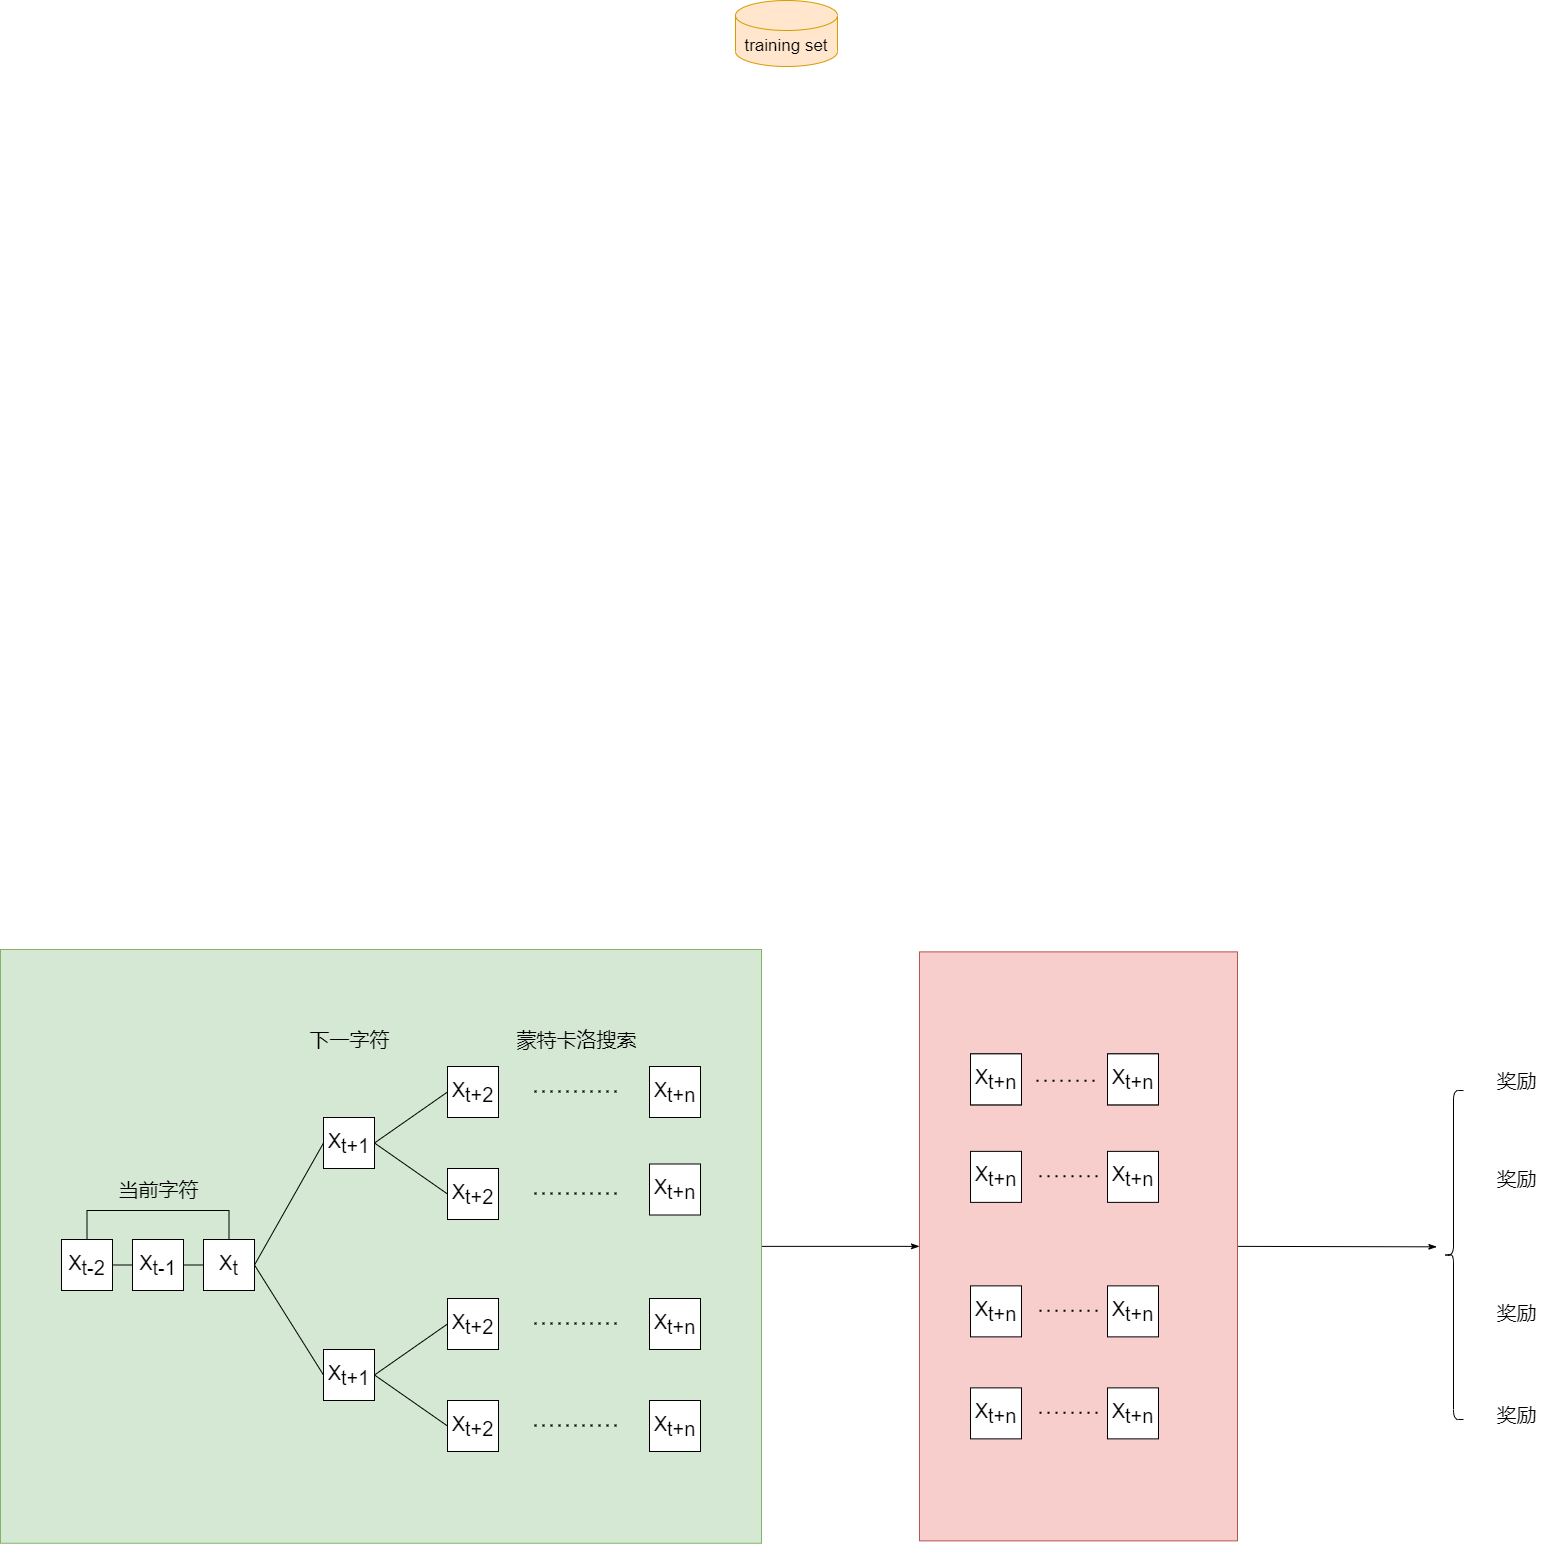

The diagram above was exported from draw.io. Its source (the exported page's mxGraphModel, read from the mxfile embedded in the PNG):
<mxGraphModel dx="2130" dy="1312" grid="0" gridSize="10" guides="1" tooltips="1" connect="1" arrows="1" fold="1" page="0" pageScale="1" pageWidth="1169" pageHeight="827" math="0" shadow="0">
  <root>
    <mxCell id="0" />
    <mxCell id="1" parent="0" />
    <mxCell id="9eKWqpQOJqfWMVAcnPYL-83" style="edgeStyle=none;rounded=0;orthogonalLoop=1;jettySize=auto;html=1;exitX=1;exitY=0.5;exitDx=0;exitDy=0;fontSize=20;endArrow=classicThin;endFill=1;" edge="1" parent="1" source="9eKWqpQOJqfWMVAcnPYL-4">
      <mxGeometry relative="1" as="geometry">
        <mxPoint x="1379.3333943684897" y="1071.3333333333335" as="targetPoint" />
      </mxGeometry>
    </mxCell>
    <mxCell id="9eKWqpQOJqfWMVAcnPYL-4" value="" style="rounded=0;whiteSpace=wrap;html=1;fillColor=#f8cecc;strokeColor=#b85450;fontSize=17;" vertex="1" parent="1">
      <mxGeometry x="862" y="776.37" width="318" height="589" as="geometry" />
    </mxCell>
    <mxCell id="9eKWqpQOJqfWMVAcnPYL-82" style="edgeStyle=none;rounded=0;orthogonalLoop=1;jettySize=auto;html=1;exitX=1;exitY=0.5;exitDx=0;exitDy=0;entryX=0;entryY=0.5;entryDx=0;entryDy=0;fontSize=20;endArrow=classicThin;endFill=1;" edge="1" parent="1" source="9eKWqpQOJqfWMVAcnPYL-2" target="9eKWqpQOJqfWMVAcnPYL-4">
      <mxGeometry relative="1" as="geometry" />
    </mxCell>
    <mxCell id="9eKWqpQOJqfWMVAcnPYL-2" value="" style="rounded=0;whiteSpace=wrap;html=1;fillColor=#d5e8d4;strokeColor=#82b366;fontSize=17;" vertex="1" parent="1">
      <mxGeometry x="-57" y="774" width="761" height="593.75" as="geometry" />
    </mxCell>
    <mxCell id="9eKWqpQOJqfWMVAcnPYL-6" value="training set" style="shape=cylinder3;whiteSpace=wrap;html=1;boundedLbl=1;backgroundOutline=1;size=15;fillColor=#ffe6cc;strokeColor=#d79b00;fontSize=17;" vertex="1" parent="1">
      <mxGeometry x="678" y="-175" width="102" height="66" as="geometry" />
    </mxCell>
    <mxCell id="9eKWqpQOJqfWMVAcnPYL-29" style="edgeStyle=orthogonalEdgeStyle;rounded=0;orthogonalLoop=1;jettySize=auto;html=1;exitX=1;exitY=0.5;exitDx=0;exitDy=0;entryX=0;entryY=0.5;entryDx=0;entryDy=0;fontSize=20;endArrow=none;endFill=0;" edge="1" parent="1" source="9eKWqpQOJqfWMVAcnPYL-25" target="9eKWqpQOJqfWMVAcnPYL-26">
      <mxGeometry relative="1" as="geometry" />
    </mxCell>
    <mxCell id="9eKWqpQOJqfWMVAcnPYL-31" style="edgeStyle=orthogonalEdgeStyle;rounded=0;orthogonalLoop=1;jettySize=auto;html=1;exitX=0.5;exitY=0;exitDx=0;exitDy=0;entryX=0.5;entryY=0;entryDx=0;entryDy=0;fontSize=20;endArrow=none;endFill=0;" edge="1" parent="1" source="9eKWqpQOJqfWMVAcnPYL-25" target="9eKWqpQOJqfWMVAcnPYL-27">
      <mxGeometry relative="1" as="geometry">
        <Array as="points">
          <mxPoint x="29" y="1035" />
          <mxPoint x="171" y="1035" />
        </Array>
      </mxGeometry>
    </mxCell>
    <mxCell id="9eKWqpQOJqfWMVAcnPYL-25" value="&lt;span style=&quot;font-size: 20px;&quot;&gt;X&lt;/span&gt;&lt;sub style=&quot;font-size: 20px;&quot;&gt;t-2&lt;/sub&gt;" style="rounded=0;whiteSpace=wrap;html=1;fontSize=20;" vertex="1" parent="1">
      <mxGeometry x="4" y="1064" width="51" height="51" as="geometry" />
    </mxCell>
    <mxCell id="9eKWqpQOJqfWMVAcnPYL-30" style="edgeStyle=orthogonalEdgeStyle;rounded=0;orthogonalLoop=1;jettySize=auto;html=1;exitX=1;exitY=0.5;exitDx=0;exitDy=0;entryX=0;entryY=0.5;entryDx=0;entryDy=0;fontSize=20;endArrow=none;endFill=0;" edge="1" parent="1" source="9eKWqpQOJqfWMVAcnPYL-26" target="9eKWqpQOJqfWMVAcnPYL-27">
      <mxGeometry relative="1" as="geometry" />
    </mxCell>
    <mxCell id="9eKWqpQOJqfWMVAcnPYL-26" value="&lt;span style=&quot;font-size: 20px;&quot;&gt;X&lt;/span&gt;&lt;sub style=&quot;font-size: 20px;&quot;&gt;t-1&lt;/sub&gt;" style="rounded=0;whiteSpace=wrap;html=1;fontSize=20;" vertex="1" parent="1">
      <mxGeometry x="75" y="1064" width="51" height="51" as="geometry" />
    </mxCell>
    <mxCell id="9eKWqpQOJqfWMVAcnPYL-35" style="rounded=0;orthogonalLoop=1;jettySize=auto;html=1;exitX=1;exitY=0.5;exitDx=0;exitDy=0;entryX=0;entryY=0.5;entryDx=0;entryDy=0;fontSize=20;endArrow=none;endFill=0;" edge="1" parent="1" source="9eKWqpQOJqfWMVAcnPYL-27" target="9eKWqpQOJqfWMVAcnPYL-33">
      <mxGeometry relative="1" as="geometry" />
    </mxCell>
    <mxCell id="9eKWqpQOJqfWMVAcnPYL-36" style="edgeStyle=none;rounded=0;orthogonalLoop=1;jettySize=auto;html=1;exitX=1;exitY=0.5;exitDx=0;exitDy=0;entryX=0;entryY=0.5;entryDx=0;entryDy=0;fontSize=20;endArrow=none;endFill=0;" edge="1" parent="1" source="9eKWqpQOJqfWMVAcnPYL-27" target="9eKWqpQOJqfWMVAcnPYL-34">
      <mxGeometry relative="1" as="geometry" />
    </mxCell>
    <mxCell id="9eKWqpQOJqfWMVAcnPYL-27" value="X&lt;sub style=&quot;font-size: 20px;&quot;&gt;t&lt;/sub&gt;" style="rounded=0;whiteSpace=wrap;html=1;fontSize=20;" vertex="1" parent="1">
      <mxGeometry x="146" y="1064" width="51" height="51" as="geometry" />
    </mxCell>
    <mxCell id="9eKWqpQOJqfWMVAcnPYL-32" value="当前字符" style="text;html=1;align=center;verticalAlign=middle;resizable=0;points=[];autosize=1;strokeColor=none;fillColor=none;fontSize=20;" vertex="1" parent="1">
      <mxGeometry x="55.5" y="1000" width="90" height="28" as="geometry" />
    </mxCell>
    <mxCell id="9eKWqpQOJqfWMVAcnPYL-41" style="edgeStyle=none;rounded=0;orthogonalLoop=1;jettySize=auto;html=1;exitX=1;exitY=0.5;exitDx=0;exitDy=0;entryX=0;entryY=0.5;entryDx=0;entryDy=0;fontSize=20;endArrow=none;endFill=0;" edge="1" parent="1" source="9eKWqpQOJqfWMVAcnPYL-33" target="9eKWqpQOJqfWMVAcnPYL-39">
      <mxGeometry relative="1" as="geometry" />
    </mxCell>
    <mxCell id="9eKWqpQOJqfWMVAcnPYL-42" style="edgeStyle=none;rounded=0;orthogonalLoop=1;jettySize=auto;html=1;exitX=1;exitY=0.5;exitDx=0;exitDy=0;entryX=0;entryY=0.5;entryDx=0;entryDy=0;fontSize=20;endArrow=none;endFill=0;" edge="1" parent="1" source="9eKWqpQOJqfWMVAcnPYL-33" target="9eKWqpQOJqfWMVAcnPYL-37">
      <mxGeometry relative="1" as="geometry" />
    </mxCell>
    <mxCell id="9eKWqpQOJqfWMVAcnPYL-33" value="X&lt;sub style=&quot;font-size: 20px;&quot;&gt;t+1&lt;/sub&gt;" style="rounded=0;whiteSpace=wrap;html=1;fontSize=20;" vertex="1" parent="1">
      <mxGeometry x="266" y="942" width="51" height="51" as="geometry" />
    </mxCell>
    <mxCell id="9eKWqpQOJqfWMVAcnPYL-43" style="edgeStyle=none;rounded=0;orthogonalLoop=1;jettySize=auto;html=1;exitX=1;exitY=0.5;exitDx=0;exitDy=0;entryX=0;entryY=0.5;entryDx=0;entryDy=0;fontSize=20;endArrow=none;endFill=0;" edge="1" parent="1" source="9eKWqpQOJqfWMVAcnPYL-34" target="9eKWqpQOJqfWMVAcnPYL-38">
      <mxGeometry relative="1" as="geometry" />
    </mxCell>
    <mxCell id="9eKWqpQOJqfWMVAcnPYL-44" style="edgeStyle=none;rounded=0;orthogonalLoop=1;jettySize=auto;html=1;exitX=1;exitY=0.5;exitDx=0;exitDy=0;entryX=0;entryY=0.5;entryDx=0;entryDy=0;fontSize=20;endArrow=none;endFill=0;" edge="1" parent="1" source="9eKWqpQOJqfWMVAcnPYL-34" target="9eKWqpQOJqfWMVAcnPYL-40">
      <mxGeometry relative="1" as="geometry" />
    </mxCell>
    <mxCell id="9eKWqpQOJqfWMVAcnPYL-34" value="X&lt;sub style=&quot;font-size: 20px;&quot;&gt;t+1&lt;/sub&gt;" style="rounded=0;whiteSpace=wrap;html=1;fontSize=20;" vertex="1" parent="1">
      <mxGeometry x="266" y="1174" width="51" height="51" as="geometry" />
    </mxCell>
    <mxCell id="9eKWqpQOJqfWMVAcnPYL-37" value="X&lt;sub style=&quot;font-size: 20px;&quot;&gt;t+2&lt;/sub&gt;" style="rounded=0;whiteSpace=wrap;html=1;fontSize=20;" vertex="1" parent="1">
      <mxGeometry x="390" y="993" width="51" height="51" as="geometry" />
    </mxCell>
    <mxCell id="9eKWqpQOJqfWMVAcnPYL-38" value="X&lt;sub style=&quot;font-size: 20px;&quot;&gt;t+2&lt;/sub&gt;" style="rounded=0;whiteSpace=wrap;html=1;fontSize=20;" vertex="1" parent="1">
      <mxGeometry x="390" y="1123" width="51" height="51" as="geometry" />
    </mxCell>
    <mxCell id="9eKWqpQOJqfWMVAcnPYL-39" value="X&lt;sub style=&quot;font-size: 20px;&quot;&gt;t+2&lt;/sub&gt;" style="rounded=0;whiteSpace=wrap;html=1;fontSize=20;" vertex="1" parent="1">
      <mxGeometry x="390" y="891" width="51" height="51" as="geometry" />
    </mxCell>
    <mxCell id="9eKWqpQOJqfWMVAcnPYL-40" value="X&lt;sub style=&quot;font-size: 20px;&quot;&gt;t+2&lt;/sub&gt;" style="rounded=0;whiteSpace=wrap;html=1;fontSize=20;" vertex="1" parent="1">
      <mxGeometry x="390" y="1225" width="51" height="51" as="geometry" />
    </mxCell>
    <mxCell id="9eKWqpQOJqfWMVAcnPYL-45" value="下一字符" style="text;html=1;align=center;verticalAlign=middle;resizable=0;points=[];autosize=1;strokeColor=none;fillColor=none;fontSize=20;" vertex="1" parent="1">
      <mxGeometry x="246.5" y="850" width="90" height="28" as="geometry" />
    </mxCell>
    <mxCell id="9eKWqpQOJqfWMVAcnPYL-46" value="" style="endArrow=none;dashed=1;html=1;dashPattern=1 3;strokeWidth=2;rounded=0;fontSize=20;" edge="1" parent="1">
      <mxGeometry width="50" height="50" relative="1" as="geometry">
        <mxPoint x="477" y="915.91" as="sourcePoint" />
        <mxPoint x="565" y="915.91" as="targetPoint" />
        <Array as="points">
          <mxPoint x="524" y="915.91" />
        </Array>
      </mxGeometry>
    </mxCell>
    <mxCell id="9eKWqpQOJqfWMVAcnPYL-47" value="" style="endArrow=none;dashed=1;html=1;dashPattern=1 3;strokeWidth=2;rounded=0;fontSize=20;" edge="1" parent="1">
      <mxGeometry width="50" height="50" relative="1" as="geometry">
        <mxPoint x="477" y="1249.9099999999999" as="sourcePoint" />
        <mxPoint x="565" y="1249.9099999999999" as="targetPoint" />
        <Array as="points">
          <mxPoint x="524" y="1249.9099999999999" />
        </Array>
      </mxGeometry>
    </mxCell>
    <mxCell id="9eKWqpQOJqfWMVAcnPYL-48" value="" style="endArrow=none;dashed=1;html=1;dashPattern=1 3;strokeWidth=2;rounded=0;fontSize=20;" edge="1" parent="1">
      <mxGeometry width="50" height="50" relative="1" as="geometry">
        <mxPoint x="477" y="1147.9099999999999" as="sourcePoint" />
        <mxPoint x="565" y="1147.9099999999999" as="targetPoint" />
        <Array as="points">
          <mxPoint x="524" y="1147.9099999999999" />
        </Array>
      </mxGeometry>
    </mxCell>
    <mxCell id="9eKWqpQOJqfWMVAcnPYL-49" value="" style="endArrow=none;dashed=1;html=1;dashPattern=1 3;strokeWidth=2;rounded=0;fontSize=20;" edge="1" parent="1">
      <mxGeometry width="50" height="50" relative="1" as="geometry">
        <mxPoint x="477" y="1017.9099999999999" as="sourcePoint" />
        <mxPoint x="565" y="1017.9099999999999" as="targetPoint" />
        <Array as="points">
          <mxPoint x="524" y="1017.91" />
        </Array>
      </mxGeometry>
    </mxCell>
    <mxCell id="9eKWqpQOJqfWMVAcnPYL-50" value="X&lt;sub style=&quot;font-size: 20px;&quot;&gt;t+n&lt;/sub&gt;" style="rounded=0;whiteSpace=wrap;html=1;fontSize=20;" vertex="1" parent="1">
      <mxGeometry x="592" y="891" width="51" height="51" as="geometry" />
    </mxCell>
    <mxCell id="9eKWqpQOJqfWMVAcnPYL-51" value="X&lt;sub style=&quot;font-size: 20px;&quot;&gt;t+n&lt;/sub&gt;" style="rounded=0;whiteSpace=wrap;html=1;fontSize=20;" vertex="1" parent="1">
      <mxGeometry x="592" y="988.5" width="51" height="51" as="geometry" />
    </mxCell>
    <mxCell id="9eKWqpQOJqfWMVAcnPYL-52" value="X&lt;sub style=&quot;font-size: 20px;&quot;&gt;t+n&lt;/sub&gt;" style="rounded=0;whiteSpace=wrap;html=1;fontSize=20;" vertex="1" parent="1">
      <mxGeometry x="592" y="1123" width="51" height="51" as="geometry" />
    </mxCell>
    <mxCell id="9eKWqpQOJqfWMVAcnPYL-53" value="X&lt;sub style=&quot;font-size: 20px;&quot;&gt;t+n&lt;/sub&gt;" style="rounded=0;whiteSpace=wrap;html=1;fontSize=20;" vertex="1" parent="1">
      <mxGeometry x="592" y="1225" width="51" height="51" as="geometry" />
    </mxCell>
    <mxCell id="9eKWqpQOJqfWMVAcnPYL-54" value="蒙特卡洛搜索" style="text;html=1;align=center;verticalAlign=middle;resizable=0;points=[];autosize=1;strokeColor=none;fillColor=none;fontSize=20;" vertex="1" parent="1">
      <mxGeometry x="454" y="850" width="130" height="28" as="geometry" />
    </mxCell>
    <mxCell id="9eKWqpQOJqfWMVAcnPYL-55" value="奖励" style="text;html=1;align=center;verticalAlign=middle;resizable=0;points=[];autosize=1;strokeColor=none;fillColor=none;fontSize=20;" vertex="1" parent="1">
      <mxGeometry x="1434" y="891" width="50" height="28" as="geometry" />
    </mxCell>
    <mxCell id="9eKWqpQOJqfWMVAcnPYL-56" value="奖励" style="text;html=1;align=center;verticalAlign=middle;resizable=0;points=[];autosize=1;strokeColor=none;fillColor=none;fontSize=20;" vertex="1" parent="1">
      <mxGeometry x="1434" y="988.5" width="50" height="28" as="geometry" />
    </mxCell>
    <mxCell id="9eKWqpQOJqfWMVAcnPYL-57" value="奖励" style="text;html=1;align=center;verticalAlign=middle;resizable=0;points=[];autosize=1;strokeColor=none;fillColor=none;fontSize=20;" vertex="1" parent="1">
      <mxGeometry x="1434" y="1122.9999999999998" width="50" height="28" as="geometry" />
    </mxCell>
    <mxCell id="9eKWqpQOJqfWMVAcnPYL-58" value="奖励" style="text;html=1;align=center;verticalAlign=middle;resizable=0;points=[];autosize=1;strokeColor=none;fillColor=none;fontSize=20;" vertex="1" parent="1">
      <mxGeometry x="1434" y="1224.9999999999998" width="50" height="28" as="geometry" />
    </mxCell>
    <mxCell id="9eKWqpQOJqfWMVAcnPYL-59" value="X&lt;sub style=&quot;font-size: 20px;&quot;&gt;t+n&lt;/sub&gt;" style="rounded=0;whiteSpace=wrap;html=1;fontSize=20;" vertex="1" parent="1">
      <mxGeometry x="913" y="878.37" width="51" height="51" as="geometry" />
    </mxCell>
    <mxCell id="9eKWqpQOJqfWMVAcnPYL-60" value="X&lt;sub style=&quot;font-size: 20px;&quot;&gt;t+n&lt;/sub&gt;" style="rounded=0;whiteSpace=wrap;html=1;fontSize=20;" vertex="1" parent="1">
      <mxGeometry x="1050" y="878.37" width="51" height="51" as="geometry" />
    </mxCell>
    <mxCell id="9eKWqpQOJqfWMVAcnPYL-61" value="X&lt;sub style=&quot;font-size: 20px;&quot;&gt;t+n&lt;/sub&gt;" style="rounded=0;whiteSpace=wrap;html=1;fontSize=20;" vertex="1" parent="1">
      <mxGeometry x="913" y="975.87" width="51" height="51" as="geometry" />
    </mxCell>
    <mxCell id="9eKWqpQOJqfWMVAcnPYL-62" value="X&lt;sub style=&quot;font-size: 20px;&quot;&gt;t+n&lt;/sub&gt;" style="rounded=0;whiteSpace=wrap;html=1;fontSize=20;" vertex="1" parent="1">
      <mxGeometry x="1050" y="975.87" width="51" height="51" as="geometry" />
    </mxCell>
    <mxCell id="9eKWqpQOJqfWMVAcnPYL-63" value="X&lt;sub style=&quot;font-size: 20px;&quot;&gt;t+n&lt;/sub&gt;" style="rounded=0;whiteSpace=wrap;html=1;fontSize=20;" vertex="1" parent="1">
      <mxGeometry x="913" y="1110.37" width="51" height="51" as="geometry" />
    </mxCell>
    <mxCell id="9eKWqpQOJqfWMVAcnPYL-64" value="X&lt;sub style=&quot;font-size: 20px;&quot;&gt;t+n&lt;/sub&gt;" style="rounded=0;whiteSpace=wrap;html=1;fontSize=20;" vertex="1" parent="1">
      <mxGeometry x="1050" y="1110.37" width="51" height="51" as="geometry" />
    </mxCell>
    <mxCell id="9eKWqpQOJqfWMVAcnPYL-65" value="X&lt;sub style=&quot;font-size: 20px;&quot;&gt;t+n&lt;/sub&gt;" style="rounded=0;whiteSpace=wrap;html=1;fontSize=20;" vertex="1" parent="1">
      <mxGeometry x="913" y="878.37" width="51" height="51" as="geometry" />
    </mxCell>
    <mxCell id="9eKWqpQOJqfWMVAcnPYL-66" value="X&lt;sub style=&quot;font-size: 20px;&quot;&gt;t+n&lt;/sub&gt;" style="rounded=0;whiteSpace=wrap;html=1;fontSize=20;" vertex="1" parent="1">
      <mxGeometry x="1050" y="878.37" width="51" height="51" as="geometry" />
    </mxCell>
    <mxCell id="9eKWqpQOJqfWMVAcnPYL-67" value="X&lt;sub style=&quot;font-size: 20px;&quot;&gt;t+n&lt;/sub&gt;" style="rounded=0;whiteSpace=wrap;html=1;fontSize=20;" vertex="1" parent="1">
      <mxGeometry x="913" y="1212.37" width="51" height="51" as="geometry" />
    </mxCell>
    <mxCell id="9eKWqpQOJqfWMVAcnPYL-68" value="X&lt;sub style=&quot;font-size: 20px;&quot;&gt;t+n&lt;/sub&gt;" style="rounded=0;whiteSpace=wrap;html=1;fontSize=20;" vertex="1" parent="1">
      <mxGeometry x="1050" y="1212.37" width="51" height="51" as="geometry" />
    </mxCell>
    <mxCell id="9eKWqpQOJqfWMVAcnPYL-71" value="" style="endArrow=none;dashed=1;html=1;dashPattern=1 3;strokeWidth=2;rounded=0;fontSize=20;" edge="1" parent="1">
      <mxGeometry width="50" height="50" relative="1" as="geometry">
        <mxPoint x="979" y="905.3699999999999" as="sourcePoint" />
        <mxPoint x="1043" y="905.37" as="targetPoint" />
        <Array as="points">
          <mxPoint x="1026" y="905.37" />
        </Array>
      </mxGeometry>
    </mxCell>
    <mxCell id="9eKWqpQOJqfWMVAcnPYL-72" value="" style="endArrow=none;dashed=1;html=1;dashPattern=1 3;strokeWidth=2;rounded=0;fontSize=20;" edge="1" parent="1">
      <mxGeometry width="50" height="50" relative="1" as="geometry">
        <mxPoint x="982" y="1000.78" as="sourcePoint" />
        <mxPoint x="1046" y="1000.78" as="targetPoint" />
        <Array as="points">
          <mxPoint x="1029" y="1000.78" />
        </Array>
      </mxGeometry>
    </mxCell>
    <mxCell id="9eKWqpQOJqfWMVAcnPYL-73" value="" style="endArrow=none;dashed=1;html=1;dashPattern=1 3;strokeWidth=2;rounded=0;fontSize=20;" edge="1" parent="1">
      <mxGeometry width="50" height="50" relative="1" as="geometry">
        <mxPoint x="982" y="1135.28" as="sourcePoint" />
        <mxPoint x="1046" y="1135.28" as="targetPoint" />
        <Array as="points">
          <mxPoint x="1029" y="1135.28" />
        </Array>
      </mxGeometry>
    </mxCell>
    <mxCell id="9eKWqpQOJqfWMVAcnPYL-74" value="" style="endArrow=none;dashed=1;html=1;dashPattern=1 3;strokeWidth=2;rounded=0;fontSize=20;" edge="1" parent="1">
      <mxGeometry width="50" height="50" relative="1" as="geometry">
        <mxPoint x="982" y="1237.28" as="sourcePoint" />
        <mxPoint x="1046" y="1237.28" as="targetPoint" />
        <Array as="points">
          <mxPoint x="1029" y="1237.28" />
        </Array>
      </mxGeometry>
    </mxCell>
    <mxCell id="9eKWqpQOJqfWMVAcnPYL-84" value="" style="shape=curlyBracket;whiteSpace=wrap;html=1;rounded=1;fontSize=20;" vertex="1" parent="1">
      <mxGeometry x="1386" y="915" width="20" height="329" as="geometry" />
    </mxCell>
  </root>
</mxGraphModel>